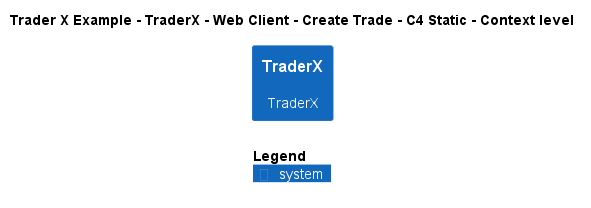

The diagram above was rendered by PlantUML. Its source (embedded in the PNG):
@startuml
!include ..\..\..\..\..\..\..\.c4s\C4_Context.puml

AddElementTag("c4interflow:lifecycle:new", $bgColor=green, $fontColor=#ffffff, $borderColor=green, $shadowing="False")
AddElementTag("c4interflow:lifecycle:changed", $bgColor=orange, $fontColor=#ffffff, $borderColor=orange, $shadowing="False")
AddElementTag("c4interflow:lifecycle:removed", $bgColor=red, $fontColor=#ffffff, $borderColor=red, $shadowing="False")

AddRelTag("c4interflow:lifecycle:new", $textColor=green, $lineColor=green)
AddRelTag("c4interflow:lifecycle:changed", $textColor=orange, $lineColor=orange)
AddRelTag("c4interflow:lifecycle:removed", $textColor=red, $lineColor=red)

SHOW_PERSON_PORTRAIT()
LAYOUT_TOP_DOWN()

skinparam linetype polyline

title Trader X Example - TraderX - Web Client - Create Trade - C4 Static - Context level

System(TraderXExample.SoftwareSystems.TraderX, "TraderX", "TraderX")



SHOW_LEGEND()
@enduml